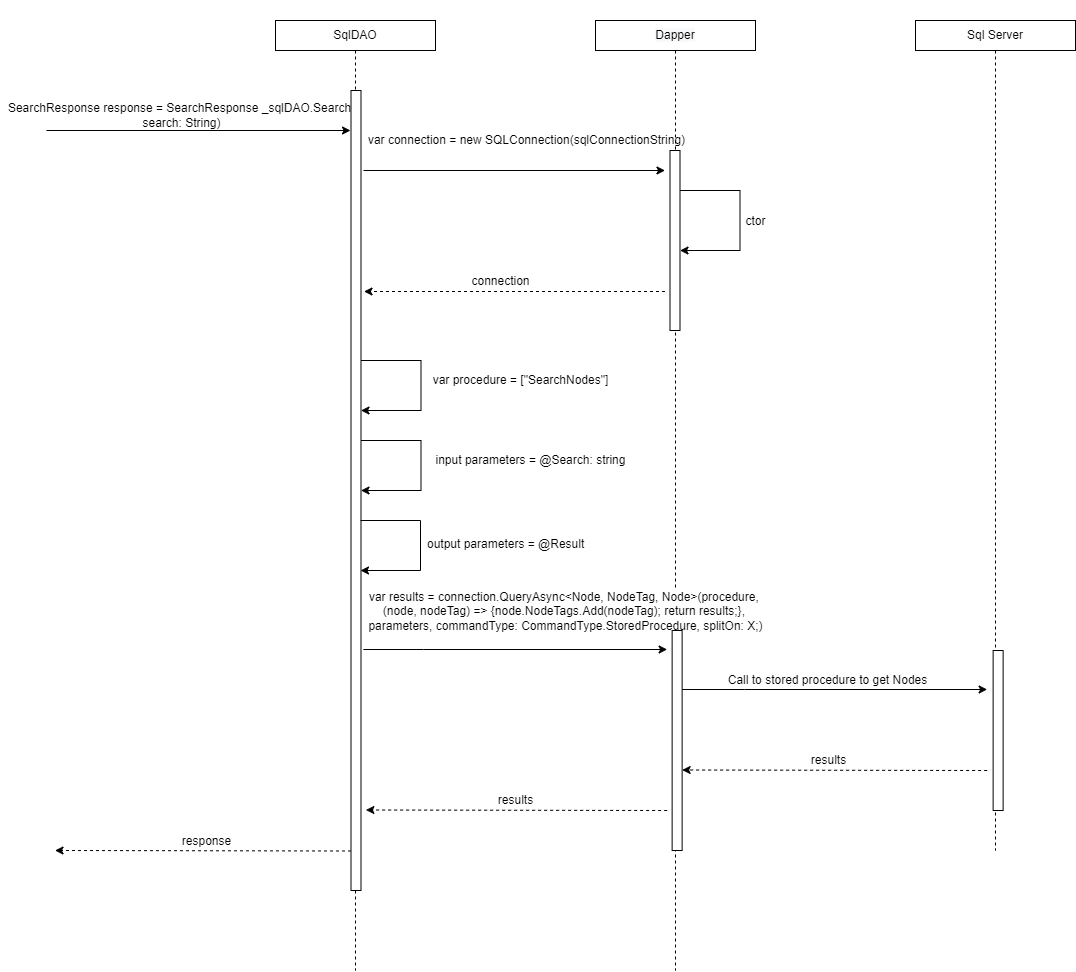

The diagram above was exported from draw.io. Its source (the exported page's mxGraphModel, read from the mxfile embedded in the PNG):
<mxGraphModel dx="2272" dy="794" grid="1" gridSize="10" guides="1" tooltips="1" connect="1" arrows="1" fold="1" page="1" pageScale="1" pageWidth="850" pageHeight="1100" math="0" shadow="0">
  <root>
    <mxCell id="0" />
    <mxCell id="1" parent="0" />
    <mxCell id="hN21_0TZ7uVdXVsm4DLS-1" style="edgeStyle=orthogonalEdgeStyle;rounded=0;orthogonalLoop=1;jettySize=auto;html=1;endArrow=none;endFill=0;dashed=1;" parent="1" source="hN21_0TZ7uVdXVsm4DLS-2" edge="1">
      <mxGeometry relative="1" as="geometry">
        <mxPoint x="240" y="1040" as="targetPoint" />
      </mxGeometry>
    </mxCell>
    <mxCell id="hN21_0TZ7uVdXVsm4DLS-2" value="SqlDAO" style="rounded=0;whiteSpace=wrap;html=1;fontSize=12;" parent="1" vertex="1">
      <mxGeometry x="160" y="90" width="160" height="30" as="geometry" />
    </mxCell>
    <mxCell id="hN21_0TZ7uVdXVsm4DLS-3" style="edgeStyle=orthogonalEdgeStyle;rounded=0;orthogonalLoop=1;jettySize=auto;html=1;dashed=1;endArrow=none;endFill=0;" parent="1" source="hN21_0TZ7uVdXVsm4DLS-4" edge="1">
      <mxGeometry relative="1" as="geometry">
        <mxPoint x="880" y="920" as="targetPoint" />
      </mxGeometry>
    </mxCell>
    <mxCell id="hN21_0TZ7uVdXVsm4DLS-4" value="Sql Server" style="rounded=0;whiteSpace=wrap;html=1;fontSize=12;" parent="1" vertex="1">
      <mxGeometry x="800" y="90" width="160" height="30" as="geometry" />
    </mxCell>
    <mxCell id="hN21_0TZ7uVdXVsm4DLS-5" style="edgeStyle=orthogonalEdgeStyle;rounded=0;orthogonalLoop=1;jettySize=auto;html=1;dashed=1;endArrow=none;endFill=0;" parent="1" source="hN21_0TZ7uVdXVsm4DLS-6" edge="1">
      <mxGeometry relative="1" as="geometry">
        <mxPoint x="560" y="1040" as="targetPoint" />
      </mxGeometry>
    </mxCell>
    <mxCell id="hN21_0TZ7uVdXVsm4DLS-6" value="&#10;&#10;&lt;span style=&quot;color: rgb(0, 0, 0); font-family: helvetica; font-size: 12px; font-style: normal; font-weight: 400; letter-spacing: normal; text-align: center; text-indent: 0px; text-transform: none; word-spacing: 0px; background-color: rgb(248, 249, 250); display: inline; float: none;&quot;&gt;Dapper&lt;/span&gt;&#10;&#10;" style="whiteSpace=wrap;html=1;fontSize=12;" parent="1" vertex="1">
      <mxGeometry x="480" y="90" width="160" height="30" as="geometry" />
    </mxCell>
    <mxCell id="hN21_0TZ7uVdXVsm4DLS-7" value="" style="endArrow=classic;html=1;rounded=0;fontSize=12;" parent="1" edge="1">
      <mxGeometry width="50" height="50" relative="1" as="geometry">
        <mxPoint x="-69" y="200" as="sourcePoint" />
        <mxPoint x="235" y="200" as="targetPoint" />
        <Array as="points" />
      </mxGeometry>
    </mxCell>
    <mxCell id="hN21_0TZ7uVdXVsm4DLS-8" value="SearchResponse response = SearchResponse&amp;nbsp;_sqlDAO.Search(&lt;br&gt;search: String)" style="text;html=1;align=center;verticalAlign=middle;resizable=0;points=[];autosize=1;strokeColor=none;fillColor=none;" parent="1" vertex="1">
      <mxGeometry x="-114.5" y="170" width="360" height="30" as="geometry" />
    </mxCell>
    <mxCell id="hN21_0TZ7uVdXVsm4DLS-9" value="" style="whiteSpace=wrap;html=1;fontSize=12;" parent="1" vertex="1">
      <mxGeometry x="235.5" y="160" width="10" height="800" as="geometry" />
    </mxCell>
    <mxCell id="hN21_0TZ7uVdXVsm4DLS-10" value="" style="endArrow=classic;html=1;rounded=0;fontSize=12;" parent="1" edge="1">
      <mxGeometry width="50" height="50" relative="1" as="geometry">
        <mxPoint x="248" y="240" as="sourcePoint" />
        <mxPoint x="549.5" y="240" as="targetPoint" />
        <Array as="points" />
      </mxGeometry>
    </mxCell>
    <mxCell id="hN21_0TZ7uVdXVsm4DLS-11" value="" style="whiteSpace=wrap;html=1;fontSize=12;" parent="1" vertex="1">
      <mxGeometry x="554.5" y="220" width="10" height="180" as="geometry" />
    </mxCell>
    <mxCell id="hN21_0TZ7uVdXVsm4DLS-12" value="var connection = new SQLConnection(sqlConnectionString)" style="text;html=1;align=center;verticalAlign=middle;resizable=0;points=[];autosize=1;strokeColor=none;fillColor=none;fontSize=12;" parent="1" vertex="1">
      <mxGeometry x="245.5" y="200" width="330" height="20" as="geometry" />
    </mxCell>
    <mxCell id="hN21_0TZ7uVdXVsm4DLS-13" value="" style="endArrow=classic;html=1;rounded=0;fontSize=12;" parent="1" edge="1">
      <mxGeometry width="50" height="50" relative="1" as="geometry">
        <mxPoint x="564.5" y="260" as="sourcePoint" />
        <mxPoint x="564.5" y="320" as="targetPoint" />
        <Array as="points">
          <mxPoint x="624.5" y="260" />
          <mxPoint x="624.5" y="320" />
        </Array>
      </mxGeometry>
    </mxCell>
    <mxCell id="hN21_0TZ7uVdXVsm4DLS-14" value="ctor" style="edgeLabel;html=1;align=center;verticalAlign=middle;resizable=0;points=[];fontSize=12;" parent="hN21_0TZ7uVdXVsm4DLS-13" connectable="0" vertex="1">
      <mxGeometry x="0.163" y="-6" relative="1" as="geometry">
        <mxPoint x="21" y="-15" as="offset" />
      </mxGeometry>
    </mxCell>
    <mxCell id="hN21_0TZ7uVdXVsm4DLS-15" value="" style="endArrow=classic;html=1;rounded=0;dashed=1;fontSize=12;" parent="1" edge="1">
      <mxGeometry width="50" height="50" relative="1" as="geometry">
        <mxPoint x="549.5" y="361" as="sourcePoint" />
        <mxPoint x="248.5" y="361" as="targetPoint" />
        <Array as="points">
          <mxPoint x="425" y="361" />
          <mxPoint x="370" y="361" />
        </Array>
      </mxGeometry>
    </mxCell>
    <mxCell id="hN21_0TZ7uVdXVsm4DLS-16" value="connection" style="edgeLabel;html=1;align=center;verticalAlign=middle;resizable=0;points=[];fontSize=12;" parent="hN21_0TZ7uVdXVsm4DLS-15" connectable="0" vertex="1">
      <mxGeometry x="0.2" y="2" relative="1" as="geometry">
        <mxPoint x="16" y="-13" as="offset" />
      </mxGeometry>
    </mxCell>
    <mxCell id="hN21_0TZ7uVdXVsm4DLS-17" value="" style="endArrow=classic;html=1;rounded=0;dashed=1;fontSize=12;" parent="1" edge="1">
      <mxGeometry width="50" height="50" relative="1" as="geometry">
        <mxPoint x="235.5" y="920.5" as="sourcePoint" />
        <mxPoint x="-60.50000000000001" y="920" as="targetPoint" />
      </mxGeometry>
    </mxCell>
    <mxCell id="hN21_0TZ7uVdXVsm4DLS-18" value="response" style="edgeLabel;html=1;align=center;verticalAlign=middle;resizable=0;points=[];fontSize=12;" parent="hN21_0TZ7uVdXVsm4DLS-17" connectable="0" vertex="1">
      <mxGeometry x="0.291" y="-2" relative="1" as="geometry">
        <mxPoint x="46" y="-8" as="offset" />
      </mxGeometry>
    </mxCell>
    <mxCell id="hN21_0TZ7uVdXVsm4DLS-19" value="" style="endArrow=classic;html=1;rounded=0;fontSize=12;" parent="1" edge="1">
      <mxGeometry width="50" height="50" relative="1" as="geometry">
        <mxPoint x="245.5" y="430" as="sourcePoint" />
        <mxPoint x="245.5" y="480" as="targetPoint" />
        <Array as="points">
          <mxPoint x="305.5000000000009" y="430" />
          <mxPoint x="305.5000000000009" y="480" />
        </Array>
      </mxGeometry>
    </mxCell>
    <mxCell id="hN21_0TZ7uVdXVsm4DLS-20" value="var procedure = [&quot;SearchNodes&quot;]" style="text;html=1;align=center;verticalAlign=middle;resizable=0;points=[];autosize=1;strokeColor=none;fillColor=none;" parent="1" vertex="1">
      <mxGeometry x="310" y="440" width="190" height="20" as="geometry" />
    </mxCell>
    <mxCell id="hN21_0TZ7uVdXVsm4DLS-21" value="" style="endArrow=classic;html=1;rounded=0;fontSize=12;" parent="1" edge="1">
      <mxGeometry width="50" height="50" relative="1" as="geometry">
        <mxPoint x="247.88" y="719" as="sourcePoint" />
        <mxPoint x="551.63" y="719" as="targetPoint" />
        <Array as="points">
          <mxPoint x="307.88" y="719" />
        </Array>
      </mxGeometry>
    </mxCell>
    <mxCell id="hN21_0TZ7uVdXVsm4DLS-22" value="var results = connection.QueryAsync&amp;lt;Node, NodeTag, Node&amp;gt;(procedure, &lt;br&gt;(node, nodeTag) =&amp;gt; {node.NodeTags.Add(nodeTag); return results;}, &lt;br&gt;parameters, commandType: CommandType.StoredProcedure, splitOn: X;)" style="edgeLabel;html=1;align=center;verticalAlign=middle;resizable=0;points=[];fontSize=12;" parent="hN21_0TZ7uVdXVsm4DLS-21" connectable="0" vertex="1">
      <mxGeometry x="-0.2128" y="-2" relative="1" as="geometry">
        <mxPoint x="82" y="-41" as="offset" />
      </mxGeometry>
    </mxCell>
    <mxCell id="hN21_0TZ7uVdXVsm4DLS-23" value="" style="endArrow=classic;html=1;rounded=0;fontSize=12;" parent="1" edge="1">
      <mxGeometry width="50" height="50" relative="1" as="geometry">
        <mxPoint x="566.63" y="759" as="sourcePoint" />
        <mxPoint x="871.63" y="759" as="targetPoint" />
        <Array as="points">
          <mxPoint x="629.13" y="759" />
        </Array>
      </mxGeometry>
    </mxCell>
    <mxCell id="hN21_0TZ7uVdXVsm4DLS-24" value="Call to stored procedure to get Nodes" style="edgeLabel;html=1;align=center;verticalAlign=middle;resizable=0;points=[];fontSize=12;" parent="hN21_0TZ7uVdXVsm4DLS-23" connectable="0" vertex="1">
      <mxGeometry x="-0.2128" y="-2" relative="1" as="geometry">
        <mxPoint x="25" y="-12" as="offset" />
      </mxGeometry>
    </mxCell>
    <mxCell id="hN21_0TZ7uVdXVsm4DLS-25" value="" style="endArrow=classic;html=1;rounded=0;dashed=1;fontSize=12;" parent="1" edge="1">
      <mxGeometry width="50" height="50" relative="1" as="geometry">
        <mxPoint x="871.63" y="840" as="sourcePoint" />
        <mxPoint x="566.63" y="839.5" as="targetPoint" />
      </mxGeometry>
    </mxCell>
    <mxCell id="hN21_0TZ7uVdXVsm4DLS-26" value="results" style="edgeLabel;html=1;align=center;verticalAlign=middle;resizable=0;points=[];fontSize=12;" parent="hN21_0TZ7uVdXVsm4DLS-25" connectable="0" vertex="1">
      <mxGeometry x="0.291" y="-2" relative="1" as="geometry">
        <mxPoint x="38" y="-8" as="offset" />
      </mxGeometry>
    </mxCell>
    <mxCell id="hN21_0TZ7uVdXVsm4DLS-27" value="" style="endArrow=classic;html=1;rounded=0;dashed=1;fontSize=12;" parent="1" edge="1">
      <mxGeometry width="50" height="50" relative="1" as="geometry">
        <mxPoint x="551.63" y="880" as="sourcePoint" />
        <mxPoint x="250.38" y="879.5" as="targetPoint" />
      </mxGeometry>
    </mxCell>
    <mxCell id="hN21_0TZ7uVdXVsm4DLS-28" value="results" style="edgeLabel;html=1;align=center;verticalAlign=middle;resizable=0;points=[];fontSize=12;" parent="hN21_0TZ7uVdXVsm4DLS-27" connectable="0" vertex="1">
      <mxGeometry x="0.291" y="-2" relative="1" as="geometry">
        <mxPoint x="42" y="-8" as="offset" />
      </mxGeometry>
    </mxCell>
    <mxCell id="hN21_0TZ7uVdXVsm4DLS-29" value="" style="whiteSpace=wrap;html=1;fontSize=12;" parent="1" vertex="1">
      <mxGeometry x="556.63" y="700" width="10" height="220" as="geometry" />
    </mxCell>
    <mxCell id="hN21_0TZ7uVdXVsm4DLS-30" value="" style="whiteSpace=wrap;html=1;fontSize=12;" parent="1" vertex="1">
      <mxGeometry x="877.63" y="720" width="10" height="160" as="geometry" />
    </mxCell>
    <mxCell id="a4QZfVM6vSbVzhByWu-5-2" value="" style="endArrow=classic;html=1;rounded=0;fontSize=12;" parent="1" edge="1">
      <mxGeometry width="50" height="50" relative="1" as="geometry">
        <mxPoint x="245.5" y="510" as="sourcePoint" />
        <mxPoint x="245.5" y="560" as="targetPoint" />
        <Array as="points">
          <mxPoint x="305.5000000000009" y="510" />
          <mxPoint x="305.5000000000009" y="560" />
        </Array>
      </mxGeometry>
    </mxCell>
    <mxCell id="a4QZfVM6vSbVzhByWu-5-3" value="input parameters = @Search: string" style="text;html=1;align=center;verticalAlign=middle;resizable=0;points=[];autosize=1;strokeColor=none;fillColor=none;" parent="1" vertex="1">
      <mxGeometry x="310" y="520" width="210" height="20" as="geometry" />
    </mxCell>
    <mxCell id="s_TEA62PccCAV3c3IA9L-17" value="" style="endArrow=classic;html=1;rounded=0;fontSize=12;" parent="1" edge="1">
      <mxGeometry width="50" height="50" relative="1" as="geometry">
        <mxPoint x="245" y="590" as="sourcePoint" />
        <mxPoint x="245" y="640" as="targetPoint" />
        <Array as="points">
          <mxPoint x="305.0000000000009" y="590" />
          <mxPoint x="305.0000000000009" y="640" />
        </Array>
      </mxGeometry>
    </mxCell>
    <mxCell id="s_TEA62PccCAV3c3IA9L-18" value="output parameters = @Result" style="text;whiteSpace=wrap;html=1;" parent="1" vertex="1">
      <mxGeometry x="310" y="600" width="160" height="30" as="geometry" />
    </mxCell>
  </root>
</mxGraphModel>